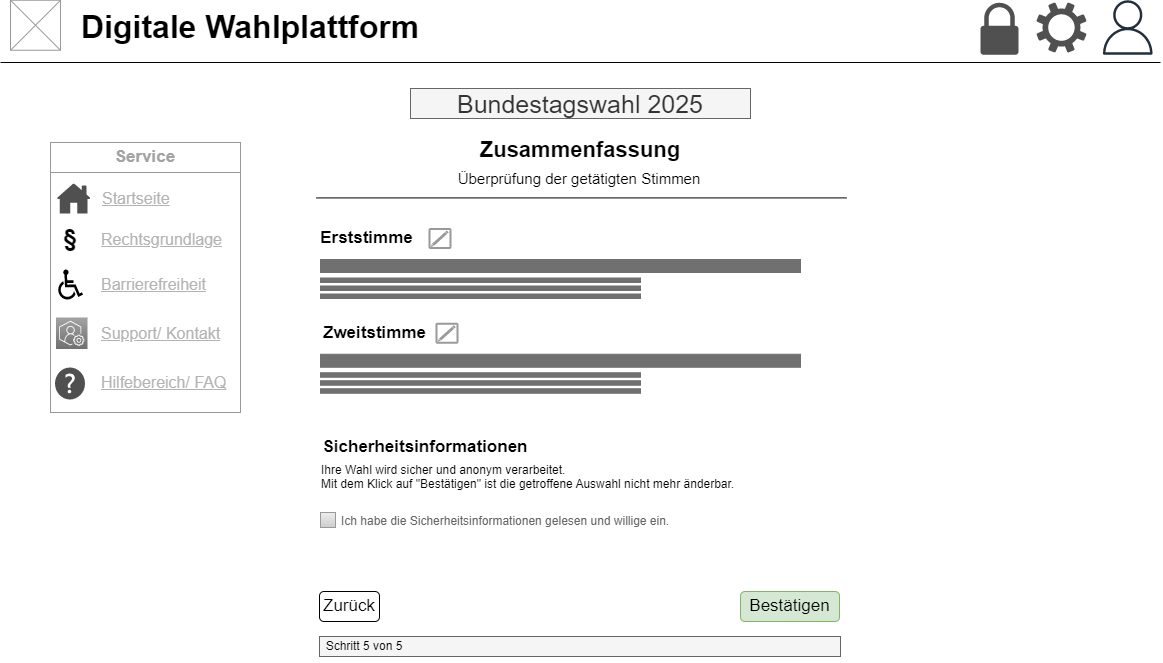

The diagram above was exported from draw.io. Its source (the exported page's mxGraphModel, read from the mxfile embedded in the PNG):
<mxGraphModel dx="1480" dy="1693" grid="1" gridSize="10" guides="1" tooltips="1" connect="1" arrows="1" fold="1" page="1" pageScale="1" pageWidth="1169" pageHeight="827" math="0" shadow="0">
  <root>
    <mxCell id="0" />
    <mxCell id="1" parent="0" />
    <mxCell id="U-QzABDni16b0u_ArFji-1" value="" style="sketch=0;pointerEvents=1;shadow=0;dashed=0;html=1;strokeColor=none;labelPosition=center;verticalLabelPosition=bottom;verticalAlign=top;align=center;fillColor=#505050;shape=mxgraph.mscae.enterprise.settings" vertex="1" parent="1">
      <mxGeometry x="1036" y="-820" width="50" height="50" as="geometry" />
    </mxCell>
    <mxCell id="U-QzABDni16b0u_ArFji-2" value="" style="sketch=0;outlineConnect=0;fontColor=#232F3E;gradientColor=none;fillColor=#232F3D;strokeColor=none;dashed=0;verticalLabelPosition=bottom;verticalAlign=top;align=center;html=1;fontSize=12;fontStyle=0;aspect=fixed;pointerEvents=1;shape=mxgraph.aws4.user;" vertex="1" parent="1">
      <mxGeometry x="1100" y="-822.25" width="54.5" height="54.5" as="geometry" />
    </mxCell>
    <mxCell id="U-QzABDni16b0u_ArFji-3" value="" style="endArrow=none;html=1;rounded=0;" edge="1" parent="1">
      <mxGeometry width="50" height="50" relative="1" as="geometry">
        <mxPoint y="-760" as="sourcePoint" />
        <mxPoint x="1160" y="-760" as="targetPoint" />
      </mxGeometry>
    </mxCell>
    <mxCell id="U-QzABDni16b0u_ArFji-4" value="" style="verticalLabelPosition=bottom;shadow=0;dashed=0;align=center;html=1;verticalAlign=top;strokeWidth=1;shape=mxgraph.mockup.graphics.simpleIcon;strokeColor=#999999;" vertex="1" parent="1">
      <mxGeometry x="10" y="-822.25" width="50" height="50" as="geometry" />
    </mxCell>
    <mxCell id="U-QzABDni16b0u_ArFji-5" value="&lt;font style=&quot;font-size: 32px;&quot;&gt;&lt;b&gt;Digitale Wahlplattform&lt;/b&gt;&lt;/font&gt;" style="text;html=1;strokeColor=none;fillColor=none;align=center;verticalAlign=middle;whiteSpace=wrap;rounded=0;" vertex="1" parent="1">
      <mxGeometry x="60" y="-810" width="380" height="30" as="geometry" />
    </mxCell>
    <mxCell id="U-QzABDni16b0u_ArFji-6" value="" style="sketch=0;pointerEvents=1;shadow=0;dashed=0;html=1;strokeColor=none;fillColor=#505050;labelPosition=center;verticalLabelPosition=bottom;verticalAlign=top;outlineConnect=0;align=center;shape=mxgraph.office.security.lock_protected;" vertex="1" parent="1">
      <mxGeometry x="980" y="-819.75" width="38" height="52" as="geometry" />
    </mxCell>
    <mxCell id="U-QzABDni16b0u_ArFji-7" value="&lt;font style=&quot;font-size: 25px;&quot;&gt;Bundestagswahl 2025&lt;/font&gt;" style="text;html=1;strokeColor=#666666;fillColor=#f5f5f5;align=center;verticalAlign=middle;whiteSpace=wrap;rounded=0;fontColor=#333333;" vertex="1" parent="1">
      <mxGeometry x="410" y="-734" width="340" height="30" as="geometry" />
    </mxCell>
    <mxCell id="U-QzABDni16b0u_ArFji-8" value="" style="rounded=0;whiteSpace=wrap;html=1;" vertex="1" parent="1">
      <mxGeometry x="319" y="-186" width="520" height="20" as="geometry" />
    </mxCell>
    <mxCell id="U-QzABDni16b0u_ArFji-9" value="" style="rounded=0;whiteSpace=wrap;html=1;fillColor=#f5f5f5;fontColor=#333333;strokeColor=#666666;" vertex="1" parent="1">
      <mxGeometry x="319" y="-186" width="521" height="20" as="geometry" />
    </mxCell>
    <mxCell id="U-QzABDni16b0u_ArFji-10" value="Schritt 5 von 5" style="text;html=1;strokeColor=none;fillColor=none;align=center;verticalAlign=middle;whiteSpace=wrap;rounded=0;" vertex="1" parent="1">
      <mxGeometry x="319" y="-191" width="90" height="30" as="geometry" />
    </mxCell>
    <mxCell id="U-QzABDni16b0u_ArFji-11" value="&lt;font style=&quot;font-size: 17px;&quot;&gt;Bestätigen&lt;/font&gt;" style="rounded=1;whiteSpace=wrap;html=1;fillColor=#d5e8d4;strokeColor=#82b366;" vertex="1" parent="1">
      <mxGeometry x="740" y="-231" width="99" height="30" as="geometry" />
    </mxCell>
    <mxCell id="U-QzABDni16b0u_ArFji-12" value="&lt;font style=&quot;font-size: 17px;&quot;&gt;Zurück&lt;/font&gt;" style="rounded=1;whiteSpace=wrap;html=1;" vertex="1" parent="1">
      <mxGeometry x="319" y="-231" width="60" height="30" as="geometry" />
    </mxCell>
    <mxCell id="U-QzABDni16b0u_ArFji-13" value="&lt;b&gt;&lt;font style=&quot;font-size: 22px;&quot;&gt;Zusammenfassung&lt;/font&gt;&lt;/b&gt;" style="text;html=1;strokeColor=none;fillColor=none;align=center;verticalAlign=middle;whiteSpace=wrap;rounded=0;" vertex="1" parent="1">
      <mxGeometry x="435" y="-687" width="290" height="30" as="geometry" />
    </mxCell>
    <mxCell id="U-QzABDni16b0u_ArFji-14" value="" style="endArrow=none;html=1;rounded=0;" edge="1" parent="1">
      <mxGeometry width="50" height="50" relative="1" as="geometry">
        <mxPoint x="316" y="-624.59" as="sourcePoint" />
        <mxPoint x="846" y="-624.59" as="targetPoint" />
      </mxGeometry>
    </mxCell>
    <mxCell id="U-QzABDni16b0u_ArFji-15" value="&lt;font style=&quot;font-size: 15px;&quot;&gt;Überprüfung der getätigten Stimmen&lt;/font&gt;" style="text;html=1;strokeColor=none;fillColor=none;align=center;verticalAlign=middle;whiteSpace=wrap;rounded=0;" vertex="1" parent="1">
      <mxGeometry x="429" y="-659" width="300" height="30" as="geometry" />
    </mxCell>
    <mxCell id="U-QzABDni16b0u_ArFji-48" value="" style="strokeWidth=1;shadow=0;dashed=0;align=center;html=1;shape=mxgraph.mockup.forms.rrect;rSize=0;strokeColor=#999999;fillColor=#ffffff;" vertex="1" parent="1">
      <mxGeometry x="50" y="-679" width="190" height="269" as="geometry" />
    </mxCell>
    <mxCell id="U-QzABDni16b0u_ArFji-49" value="&lt;font color=&quot;#a3a3a3&quot;&gt;&lt;b&gt;Service&lt;/b&gt;&lt;/font&gt;" style="strokeWidth=1;shadow=0;dashed=0;align=center;html=1;shape=mxgraph.mockup.forms.rrect;rSize=0;strokeColor=#999999;fontColor=#008cff;fontSize=17;fillColor=#ffffff;resizeWidth=1;whiteSpace=wrap;" vertex="1" parent="U-QzABDni16b0u_ArFji-48">
      <mxGeometry width="190" height="30" relative="1" as="geometry">
        <mxPoint y="-1" as="offset" />
      </mxGeometry>
    </mxCell>
    <mxCell id="U-QzABDni16b0u_ArFji-50" value="" style="strokeWidth=1;shadow=0;dashed=0;align=center;html=1;shape=mxgraph.mockup.forms.anchor;fontSize=17;fontColor=#666666;align=left;spacingLeft=5;resizeWidth=1;whiteSpace=wrap;" vertex="1" parent="U-QzABDni16b0u_ArFji-48">
      <mxGeometry width="190" height="20" relative="1" as="geometry">
        <mxPoint y="30" as="offset" />
      </mxGeometry>
    </mxCell>
    <mxCell id="U-QzABDni16b0u_ArFji-51" value="" style="sketch=0;pointerEvents=1;shadow=0;dashed=0;html=1;strokeColor=none;fillColor=#505050;labelPosition=center;verticalLabelPosition=bottom;verticalAlign=top;outlineConnect=0;align=center;shape=mxgraph.office.concepts.home;" vertex="1" parent="1">
      <mxGeometry x="56.5" y="-639" width="33.5" height="30" as="geometry" />
    </mxCell>
    <mxCell id="U-QzABDni16b0u_ArFji-52" value="&lt;u style=&quot;border-color: var(--border-color); font-size: 16px;&quot;&gt;Startseite&lt;/u&gt;" style="text;html=1;strokeColor=none;fillColor=none;align=left;verticalAlign=middle;whiteSpace=wrap;rounded=0;fontColor=#B3B3B3;" vertex="1" parent="1">
      <mxGeometry x="100" y="-639" width="133.5" height="30" as="geometry" />
    </mxCell>
    <mxCell id="U-QzABDni16b0u_ArFji-53" value="" style="sketch=0;pointerEvents=1;shadow=0;dashed=0;html=1;strokeColor=none;fillColor=#505050;labelPosition=center;verticalLabelPosition=bottom;verticalAlign=top;outlineConnect=0;align=center;shape=mxgraph.office.concepts.help;" vertex="1" parent="1">
      <mxGeometry x="54.5" y="-455" width="30" height="32" as="geometry" />
    </mxCell>
    <mxCell id="U-QzABDni16b0u_ArFji-54" value="&lt;font style=&quot;font-size: 16px;&quot;&gt;&lt;u&gt;Hilfebereich/ FAQ&lt;/u&gt;&lt;/font&gt;" style="text;html=1;strokeColor=none;fillColor=none;align=left;verticalAlign=middle;whiteSpace=wrap;rounded=0;fontColor=#B3B3B3;" vertex="1" parent="1">
      <mxGeometry x="99" y="-455" width="133.5" height="30" as="geometry" />
    </mxCell>
    <mxCell id="U-QzABDni16b0u_ArFji-55" value="" style="sketch=0;points=[[0,0,0],[0.25,0,0],[0.5,0,0],[0.75,0,0],[1,0,0],[0,1,0],[0.25,1,0],[0.5,1,0],[0.75,1,0],[1,1,0],[0,0.25,0],[0,0.5,0],[0,0.75,0],[1,0.25,0],[1,0.5,0],[1,0.75,0]];outlineConnect=0;fontColor=#232F3E;gradientColor=#A3A3A3;gradientDirection=north;fillColor=#707070;strokeColor=#ffffff;dashed=0;verticalLabelPosition=bottom;verticalAlign=top;align=center;html=1;fontSize=12;fontStyle=0;aspect=fixed;shape=mxgraph.aws4.resourceIcon;resIcon=mxgraph.aws4.support;" vertex="1" parent="1">
      <mxGeometry x="55.5" y="-505" width="31.5" height="31.5" as="geometry" />
    </mxCell>
    <mxCell id="U-QzABDni16b0u_ArFji-56" value="&lt;u style=&quot;border-color: var(--border-color); font-size: 16px;&quot;&gt;Support/ Kontakt&lt;/u&gt;" style="text;html=1;strokeColor=none;fillColor=none;align=left;verticalAlign=middle;whiteSpace=wrap;rounded=0;fontColor=#B3B3B3;" vertex="1" parent="1">
      <mxGeometry x="99" y="-504.25" width="134.5" height="30" as="geometry" />
    </mxCell>
    <mxCell id="U-QzABDni16b0u_ArFji-57" value="" style="shape=mxgraph.signs.healthcare.wheelchair_accessible_1;html=1;pointerEvents=1;fillColor=#000000;strokeColor=none;verticalLabelPosition=bottom;verticalAlign=top;align=center;" vertex="1" parent="1">
      <mxGeometry x="57.75" y="-553" width="24.75" height="30" as="geometry" />
    </mxCell>
    <mxCell id="U-QzABDni16b0u_ArFji-58" value="&lt;u style=&quot;border-color: var(--border-color); font-size: 16px;&quot;&gt;Barrierefreiheit&lt;/u&gt;" style="text;html=1;strokeColor=none;fillColor=none;align=left;verticalAlign=middle;whiteSpace=wrap;rounded=0;fontColor=#B3B3B3;" vertex="1" parent="1">
      <mxGeometry x="99" y="-553" width="133.5" height="30" as="geometry" />
    </mxCell>
    <mxCell id="U-QzABDni16b0u_ArFji-59" value="&lt;u style=&quot;border-color: var(--border-color); font-size: 16px;&quot;&gt;Rechtsgrundlage&lt;/u&gt;" style="text;html=1;strokeColor=none;fillColor=none;align=left;verticalAlign=middle;whiteSpace=wrap;rounded=0;fontColor=#B3B3B3;" vertex="1" parent="1">
      <mxGeometry x="99" y="-598" width="133.5" height="30" as="geometry" />
    </mxCell>
    <mxCell id="U-QzABDni16b0u_ArFji-60" value="&lt;b&gt;&lt;font style=&quot;font-size: 24px;&quot;&gt;§&lt;/font&gt;&lt;/b&gt;" style="text;html=1;strokeColor=none;fillColor=none;align=center;verticalAlign=middle;whiteSpace=wrap;rounded=0;" vertex="1" parent="1">
      <mxGeometry x="39.5" y="-599" width="60" height="30" as="geometry" />
    </mxCell>
    <mxCell id="U-QzABDni16b0u_ArFji-61" value="&lt;b&gt;&lt;font style=&quot;font-size: 17px;&quot;&gt;Erststimme&lt;/font&gt;&lt;/b&gt;" style="text;html=1;strokeColor=none;fillColor=none;align=center;verticalAlign=middle;whiteSpace=wrap;rounded=0;" vertex="1" parent="1">
      <mxGeometry x="319" y="-599" width="95" height="30" as="geometry" />
    </mxCell>
    <mxCell id="U-QzABDni16b0u_ArFji-62" value="" style="rounded=0;whiteSpace=wrap;html=1;fillColor=#707070;strokeColor=#707070;" vertex="1" parent="1">
      <mxGeometry x="320" y="-563" width="480" height="13" as="geometry" />
    </mxCell>
    <mxCell id="U-QzABDni16b0u_ArFji-63" value="" style="rounded=0;whiteSpace=wrap;html=1;fillColor=#707070;strokeColor=#707070;" vertex="1" parent="1">
      <mxGeometry x="320" y="-544.5" width="320" height="4.5" as="geometry" />
    </mxCell>
    <mxCell id="U-QzABDni16b0u_ArFji-65" value="" style="rounded=0;whiteSpace=wrap;html=1;fillColor=#707070;strokeColor=#707070;" vertex="1" parent="1">
      <mxGeometry x="320" y="-536.5" width="320" height="4.5" as="geometry" />
    </mxCell>
    <mxCell id="U-QzABDni16b0u_ArFji-66" value="" style="rounded=0;whiteSpace=wrap;html=1;fillColor=#707070;strokeColor=#707070;" vertex="1" parent="1">
      <mxGeometry x="320" y="-528.5" width="320" height="4.5" as="geometry" />
    </mxCell>
    <mxCell id="U-QzABDni16b0u_ArFji-67" value="" style="strokeColor=#999999;verticalLabelPosition=bottom;shadow=0;dashed=0;verticalAlign=top;strokeWidth=2;html=1;shape=mxgraph.mockup.misc.editIcon;" vertex="1" parent="1">
      <mxGeometry x="429" y="-593.5" width="21" height="19" as="geometry" />
    </mxCell>
    <mxCell id="U-QzABDni16b0u_ArFji-68" value="&lt;b&gt;&lt;font style=&quot;font-size: 17px;&quot;&gt;Zweitstimme&lt;/font&gt;&lt;/b&gt;" style="text;html=1;strokeColor=none;fillColor=none;align=center;verticalAlign=middle;whiteSpace=wrap;rounded=0;" vertex="1" parent="1">
      <mxGeometry x="319" y="-504.25" width="111" height="30" as="geometry" />
    </mxCell>
    <mxCell id="U-QzABDni16b0u_ArFji-69" value="" style="rounded=0;whiteSpace=wrap;html=1;fillColor=#707070;strokeColor=#707070;" vertex="1" parent="1">
      <mxGeometry x="320" y="-468.25" width="480" height="13" as="geometry" />
    </mxCell>
    <mxCell id="U-QzABDni16b0u_ArFji-70" value="" style="rounded=0;whiteSpace=wrap;html=1;fillColor=#707070;strokeColor=#707070;" vertex="1" parent="1">
      <mxGeometry x="320" y="-449.75" width="320" height="4.5" as="geometry" />
    </mxCell>
    <mxCell id="U-QzABDni16b0u_ArFji-71" value="" style="rounded=0;whiteSpace=wrap;html=1;fillColor=#707070;strokeColor=#707070;" vertex="1" parent="1">
      <mxGeometry x="320" y="-441.75" width="320" height="4.5" as="geometry" />
    </mxCell>
    <mxCell id="U-QzABDni16b0u_ArFji-72" value="" style="rounded=0;whiteSpace=wrap;html=1;fillColor=#707070;strokeColor=#707070;" vertex="1" parent="1">
      <mxGeometry x="320" y="-433.75" width="320" height="4.5" as="geometry" />
    </mxCell>
    <mxCell id="U-QzABDni16b0u_ArFji-73" value="" style="strokeColor=#999999;verticalLabelPosition=bottom;shadow=0;dashed=0;verticalAlign=top;strokeWidth=2;html=1;shape=mxgraph.mockup.misc.editIcon;" vertex="1" parent="1">
      <mxGeometry x="436" y="-498.75" width="21" height="19" as="geometry" />
    </mxCell>
    <mxCell id="U-QzABDni16b0u_ArFji-74" value="&lt;b&gt;&lt;font style=&quot;font-size: 17px;&quot;&gt;Sicherheitsinformationen&lt;/font&gt;&lt;/b&gt;" style="text;html=1;strokeColor=none;fillColor=none;align=center;verticalAlign=middle;whiteSpace=wrap;rounded=0;" vertex="1" parent="1">
      <mxGeometry x="320" y="-390" width="210" height="30" as="geometry" />
    </mxCell>
    <mxCell id="U-QzABDni16b0u_ArFji-75" value="Ihre Wahl wird sicher und anonym verarbeitet.&lt;br&gt;Mit dem Klick auf &quot;Bestätigen&quot; ist die getroffene Auswahl nicht mehr änderbar." style="text;whiteSpace=wrap;html=1;" vertex="1" parent="1">
      <mxGeometry x="319" y="-366" width="421" height="40" as="geometry" />
    </mxCell>
    <mxCell id="U-QzABDni16b0u_ArFji-77" value="&lt;font style=&quot;font-size: 12px;&quot;&gt;Ich habe die Sicherheitsinformationen gelesen und willige ein.&lt;/font&gt;" style="strokeWidth=1;shadow=0;dashed=0;align=center;html=1;shape=mxgraph.mockup.forms.rrect;rSize=0;fillColor=#eeeeee;strokeColor=#999999;gradientColor=#cccccc;align=left;spacingLeft=4;fontSize=17;fontColor=#666666;labelPosition=right;" vertex="1" parent="1">
      <mxGeometry x="320" y="-310" width="15" height="15" as="geometry" />
    </mxCell>
  </root>
</mxGraphModel>